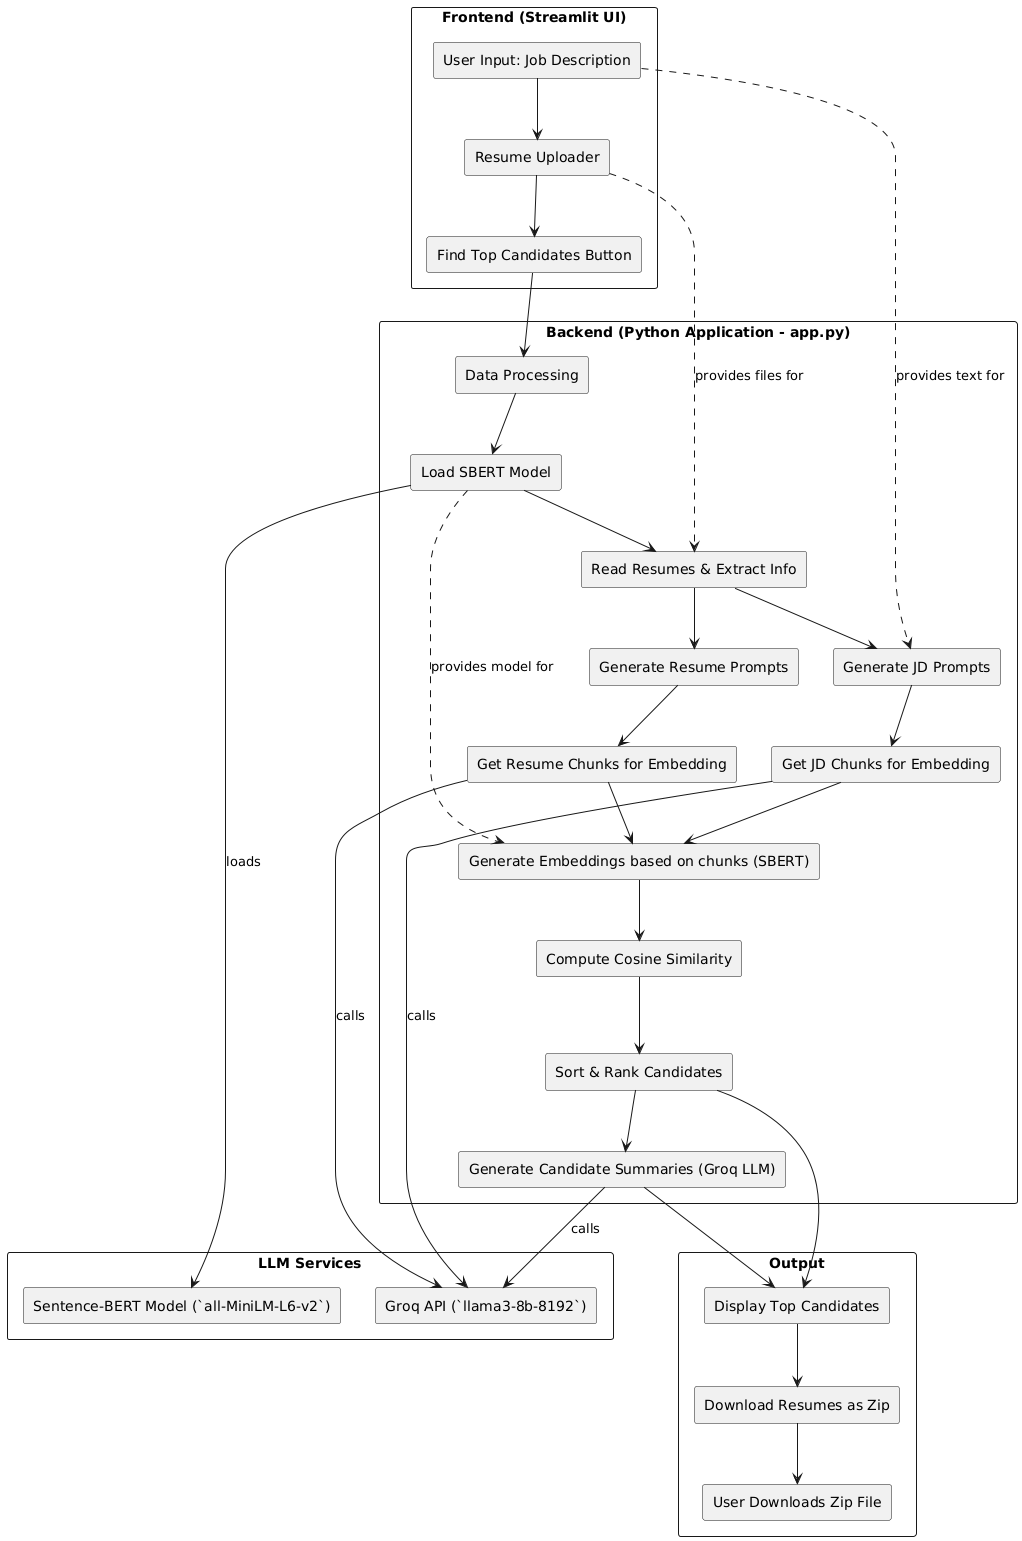

The diagram above was rendered by PlantUML. Its source (embedded in the PNG):
@startuml
' Set a clean, rectangular style for components
skinparam componentStyle rectangle
skinparam packageStyle rectangle

' Define the Frontend package (Streamlit UI)
package "Frontend (Streamlit UI)" {
  component "User Input: Job Description" as A
  component "Resume Uploader" as B
  component "Find Top Candidates Button" as C

  ' Flow of interaction within the Frontend
  A --> B
  B --> C
}

' Define the Backend package (Python Application - app.py)
package "Backend (Python Application - app.py)" {
  component "Data Processing" as D
  component "Load SBERT Model" as D1
  component "Read Resumes & Extract Info" as E
  component "Generate JD Prompts" as F
  component "Get JD Chunks for Embedding" as G
  component "Generate Resume Prompts" as H
  component "Get Resume Chunks for Embedding" as I
  component "Generate Embeddings based on chunks (SBERT)" as J1
  component "Compute Cosine Similarity" as J
  component "Sort & Rank Candidates" as K
  component "Generate Candidate Summaries (Groq LLM)" as L

  ' Flow of processing within the Backend
  C --> D
  D --> D1
  D1 --> E
  E --> F
  F --> G
  E --> H
  H --> I
  G --> J1
  I --> J1
  J1 --> J
  J --> K
  K --> L
}

' Define the External Services package
package "LLM Services" {
  component "Sentence-BERT Model (`all-MiniLM-L6-v2`)" as M
  component "Groq API (`llama3-8b-8192`)" as N
}

' Define the Output package
package "Output" {
  component "Display Top Candidates" as P
  component "Download Resumes as Zip" as Q
  component "User Downloads Zip File" as R

  ' Flow of output and user interaction
  L --> P
  K --> P
  P --> Q
  Q --> R
}

' Define cross-package relationships (dependencies/usage)
D1 --> M : loads
G --> N : calls
I --> N : calls
L --> N : calls

' Define dashed relationships (influences/uses)
A ..> F : provides text for
B ..> E : provides files for
D1 ..> J1 : provides model for
@enduml